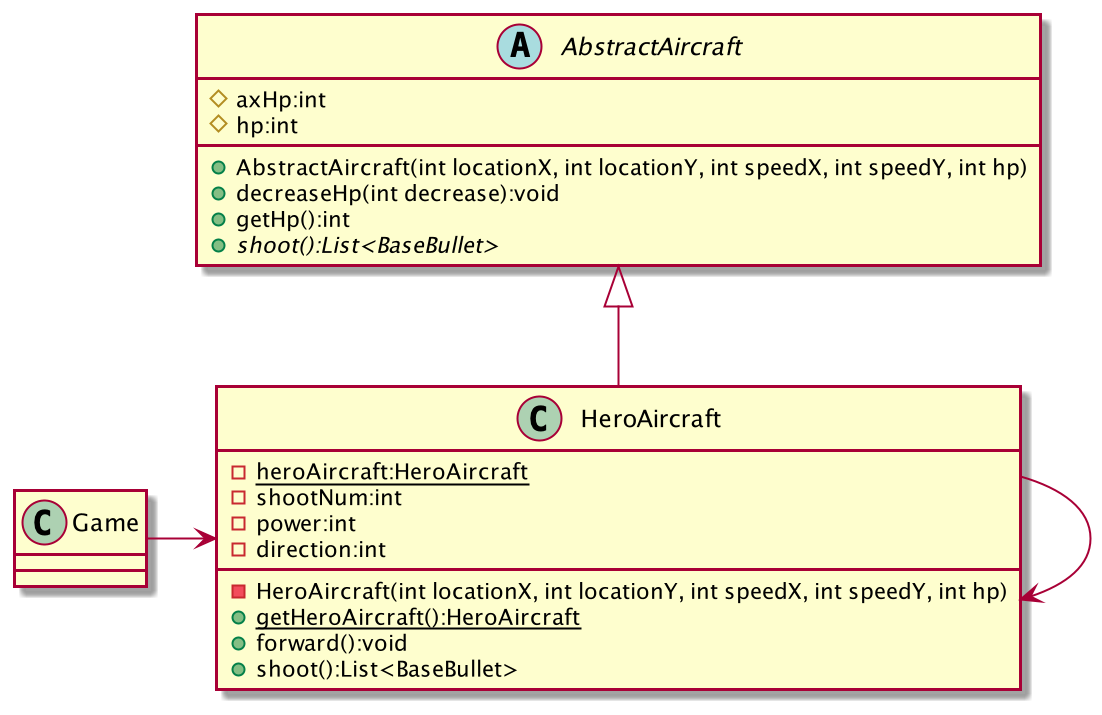

The diagram above was rendered by PlantUML. Its source (embedded in the PNG):
@startuml
'https://plantuml.com/class-diagram

abstract class AbstractAircraft
{
	# axHp:int
    # hp:int
    + AbstractAircraft(int locationX, int locationY, int speedX, int speedY, int hp)
    + decreaseHp(int decrease):void
    + getHp():int
    + {abstract} shoot():List<BaseBullet>
 }

class Game{
}

class HeroAircraft{
    -{static}heroAircraft:HeroAircraft
    - shootNum:int
    - power:int
    - direction:int
    - HeroAircraft(int locationX, int locationY, int speedX, int speedY, int hp)
    +{static}getHeroAircraft():HeroAircraft
    + forward():void
    + shoot():List<BaseBullet>
}


Game -> HeroAircraft
AbstractAircraft <|-- HeroAircraft
HeroAircraft --> HeroAircraft

@enduml